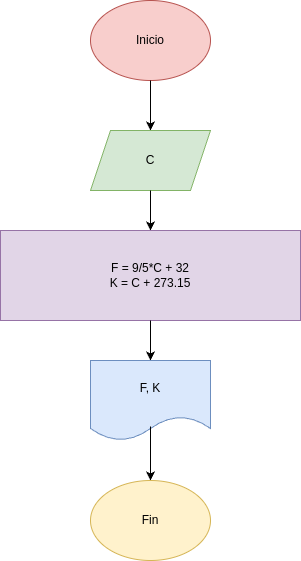

The diagram above was exported from draw.io. Its source (the exported page's mxGraphModel, read from the mxfile embedded in the PNG):
<mxGraphModel dx="532" dy="483" grid="1" gridSize="10" guides="1" tooltips="1" connect="1" arrows="1" fold="1" page="1" pageScale="1" pageWidth="850" pageHeight="1100" math="0" shadow="0">
  <root>
    <mxCell id="0" />
    <mxCell id="1" parent="0" />
    <mxCell id="2" value="Inicio" style="ellipse;whiteSpace=wrap;html=1;fillColor=#f8cecc;strokeColor=#b85450;" vertex="1" parent="1">
      <mxGeometry x="340" y="110" width="120" height="80" as="geometry" />
    </mxCell>
    <mxCell id="3" value="" style="endArrow=classic;html=1;exitX=0.5;exitY=1;exitDx=0;exitDy=0;entryX=0.5;entryY=0;entryDx=0;entryDy=0;" edge="1" parent="1" source="2" target="4">
      <mxGeometry width="50" height="50" relative="1" as="geometry">
        <mxPoint x="250" y="280" as="sourcePoint" />
        <mxPoint x="400" y="240" as="targetPoint" />
      </mxGeometry>
    </mxCell>
    <mxCell id="4" value="C" style="shape=parallelogram;perimeter=parallelogramPerimeter;whiteSpace=wrap;html=1;fixedSize=1;fillColor=#d5e8d4;strokeColor=#82b366;" vertex="1" parent="1">
      <mxGeometry x="340" y="240" width="120" height="60" as="geometry" />
    </mxCell>
    <mxCell id="5" value="" style="endArrow=classic;html=1;exitX=0.5;exitY=1;exitDx=0;exitDy=0;" edge="1" parent="1" source="4" target="6">
      <mxGeometry width="50" height="50" relative="1" as="geometry">
        <mxPoint x="380" y="280" as="sourcePoint" />
        <mxPoint x="400" y="350" as="targetPoint" />
      </mxGeometry>
    </mxCell>
    <mxCell id="6" value="F = 9/5*C + 32&lt;div&gt;K = C + 273.15&lt;/div&gt;" style="rounded=0;whiteSpace=wrap;html=1;fillColor=#e1d5e7;strokeColor=#9673a6;" vertex="1" parent="1">
      <mxGeometry x="250" y="340" width="300" height="90" as="geometry" />
    </mxCell>
    <mxCell id="7" value="" style="endArrow=classic;html=1;exitX=0.5;exitY=1;exitDx=0;exitDy=0;" edge="1" parent="1" source="6" target="8">
      <mxGeometry width="50" height="50" relative="1" as="geometry">
        <mxPoint x="380" y="280" as="sourcePoint" />
        <mxPoint x="400" y="500" as="targetPoint" />
      </mxGeometry>
    </mxCell>
    <mxCell id="8" value="F, K" style="shape=document;whiteSpace=wrap;html=1;boundedLbl=1;fillColor=#dae8fc;strokeColor=#6c8ebf;" vertex="1" parent="1">
      <mxGeometry x="340" y="470" width="120" height="80" as="geometry" />
    </mxCell>
    <mxCell id="9" value="" style="endArrow=classic;html=1;exitX=0.5;exitY=0.825;exitDx=0;exitDy=0;exitPerimeter=0;entryX=0.5;entryY=0;entryDx=0;entryDy=0;" edge="1" parent="1" source="8" target="11">
      <mxGeometry width="50" height="50" relative="1" as="geometry">
        <mxPoint x="400" y="570" as="sourcePoint" />
        <mxPoint x="400" y="610" as="targetPoint" />
      </mxGeometry>
    </mxCell>
    <mxCell id="11" value="Fin" style="ellipse;whiteSpace=wrap;html=1;fillColor=#fff2cc;strokeColor=#d6b656;" vertex="1" parent="1">
      <mxGeometry x="340" y="590" width="120" height="80" as="geometry" />
    </mxCell>
  </root>
</mxGraphModel>